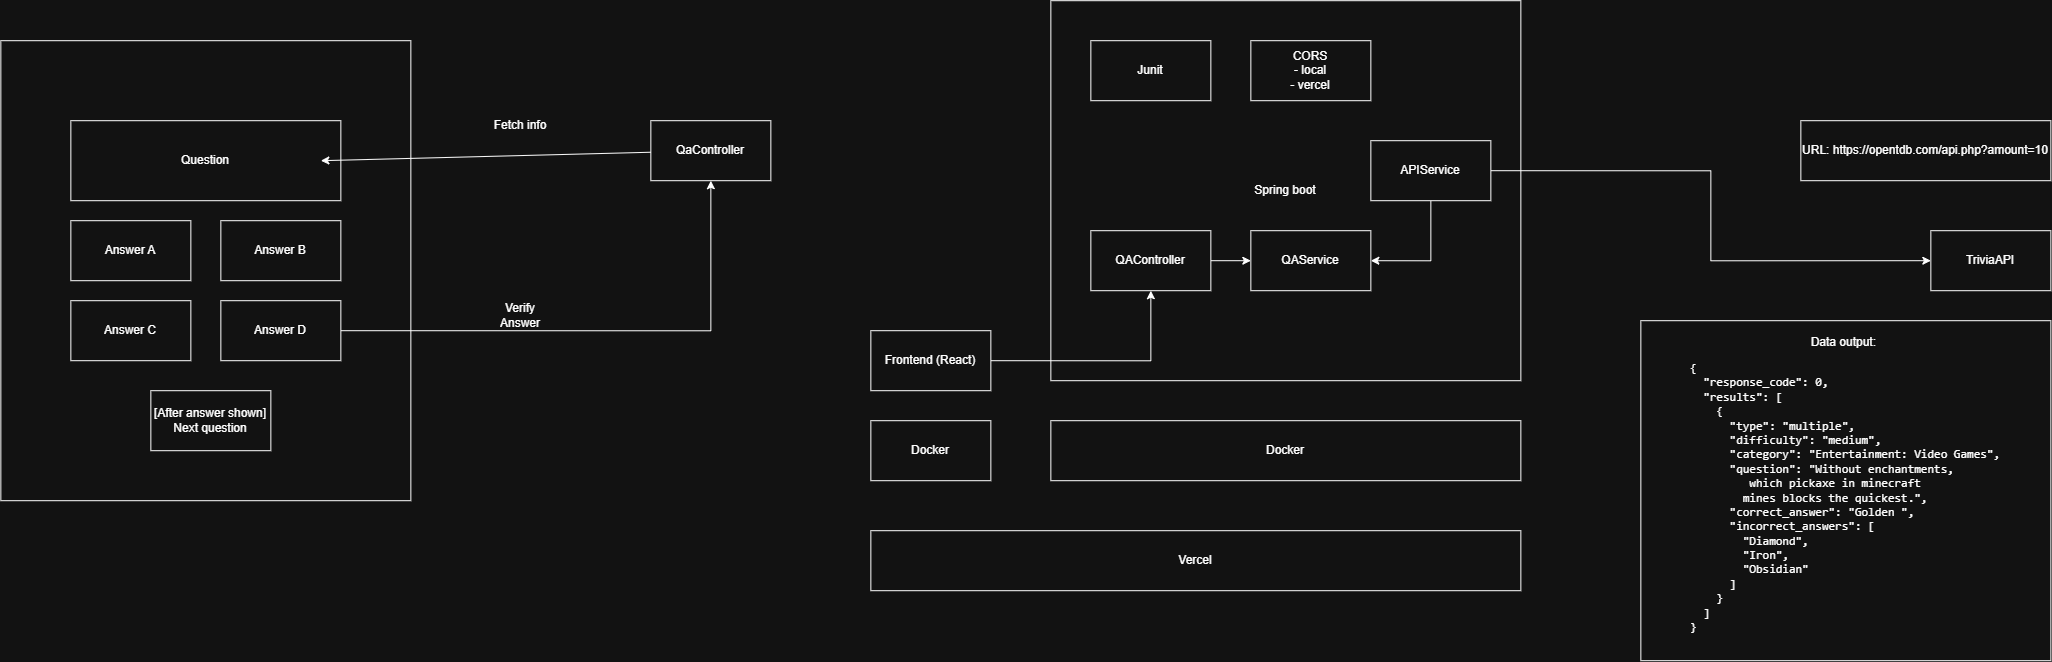

The diagram above was exported from draw.io. Its source (the exported page's mxGraphModel, read from the mxfile embedded in the PNG):
<mxGraphModel dx="3054" dy="2029" grid="1" gridSize="10" guides="1" tooltips="1" connect="1" arrows="1" fold="1" page="1" pageScale="1" pageWidth="850" pageHeight="1100" math="0" shadow="0">
  <root>
    <mxCell id="0" />
    <mxCell id="1" parent="0" />
    <mxCell id="swuKYcSg2zmFxMxLzJMX-1" parent="1" style="rounded=0;whiteSpace=wrap;html=1;" value="Spring boot" vertex="1">
      <mxGeometry height="380" width="470" x="220" y="180" as="geometry" />
    </mxCell>
    <mxCell id="swuKYcSg2zmFxMxLzJMX-8" edge="1" parent="1" source="swuKYcSg2zmFxMxLzJMX-2" style="edgeStyle=orthogonalEdgeStyle;rounded=0;orthogonalLoop=1;jettySize=auto;html=1;exitX=1;exitY=0.5;exitDx=0;exitDy=0;" target="swuKYcSg2zmFxMxLzJMX-4">
      <mxGeometry relative="1" as="geometry" />
    </mxCell>
    <mxCell id="swuKYcSg2zmFxMxLzJMX-2" parent="1" style="rounded=0;whiteSpace=wrap;html=1;" value="QAController" vertex="1">
      <mxGeometry height="60" width="120" x="260" y="410" as="geometry" />
    </mxCell>
    <mxCell id="swuKYcSg2zmFxMxLzJMX-4" parent="1" style="rounded=0;whiteSpace=wrap;html=1;" value="QAService" vertex="1">
      <mxGeometry height="60" width="120" x="420" y="410" as="geometry" />
    </mxCell>
    <mxCell id="swuKYcSg2zmFxMxLzJMX-5" parent="1" style="rounded=0;whiteSpace=wrap;html=1;" value="TriviaAPI" vertex="1">
      <mxGeometry height="60" width="120" x="1100" y="410" as="geometry" />
    </mxCell>
    <mxCell id="swuKYcSg2zmFxMxLzJMX-7" edge="1" parent="1" source="swuKYcSg2zmFxMxLzJMX-6" style="edgeStyle=orthogonalEdgeStyle;rounded=0;orthogonalLoop=1;jettySize=auto;html=1;exitX=1;exitY=0.5;exitDx=0;exitDy=0;" target="swuKYcSg2zmFxMxLzJMX-2">
      <mxGeometry relative="1" as="geometry" />
    </mxCell>
    <mxCell id="swuKYcSg2zmFxMxLzJMX-6" parent="1" style="rounded=0;whiteSpace=wrap;html=1;" value="Frontend (React)" vertex="1">
      <mxGeometry height="60" width="120" x="40" y="510" as="geometry" />
    </mxCell>
    <mxCell id="swuKYcSg2zmFxMxLzJMX-10" parent="1" style="rounded=0;whiteSpace=wrap;html=1;" value="Docker" vertex="1">
      <mxGeometry height="60" width="470" x="220" y="600" as="geometry" />
    </mxCell>
    <mxCell id="swuKYcSg2zmFxMxLzJMX-11" parent="1" style="rounded=0;whiteSpace=wrap;html=1;" value="Docker" vertex="1">
      <mxGeometry height="60" width="120" x="40" y="600" as="geometry" />
    </mxCell>
    <mxCell id="swuKYcSg2zmFxMxLzJMX-12" parent="1" style="rounded=0;whiteSpace=wrap;html=1;" value="Vercel" vertex="1">
      <mxGeometry height="60" width="650" x="40" y="710" as="geometry" />
    </mxCell>
    <mxCell id="swuKYcSg2zmFxMxLzJMX-13" parent="1" style="rounded=0;whiteSpace=wrap;html=1;" value="Junit" vertex="1">
      <mxGeometry height="60" width="120" x="260" y="220" as="geometry" />
    </mxCell>
    <mxCell id="swuKYcSg2zmFxMxLzJMX-14" parent="1" style="rounded=0;whiteSpace=wrap;html=1;" value="CORS&lt;div&gt;- local&lt;/div&gt;&lt;div&gt;- vercel&lt;/div&gt;" vertex="1">
      <mxGeometry height="60" width="120" x="420" y="220" as="geometry" />
    </mxCell>
    <mxCell id="swuKYcSg2zmFxMxLzJMX-15" parent="1" style="rounded=0;whiteSpace=wrap;html=1;" value="Data output:&amp;nbsp;&lt;div&gt;&lt;pre style=&quot;text-align: start;&quot;&gt;{&lt;br&gt;  &quot;response_code&quot;: 0,&lt;br&gt;  &quot;results&quot;: [&lt;br&gt;    {&lt;br&gt;      &quot;type&quot;: &quot;multiple&quot;,&lt;br&gt;      &quot;difficulty&quot;: &quot;medium&quot;,&lt;br&gt;      &quot;category&quot;: &quot;Entertainment: Video Games&quot;,&lt;br&gt;      &quot;question&quot;: &quot;Without enchantments,&lt;br&gt;&lt;span style=&quot;white-space: pre;&quot;&gt;&#09;&lt;/span&gt; which pickaxe in minecraft &lt;br&gt;&lt;span style=&quot;white-space: pre;&quot;&gt;&#09;&lt;/span&gt;mines blocks the quickest.&quot;,&lt;br&gt;      &quot;correct_answer&quot;: &quot;Golden &quot;,&lt;br&gt;      &quot;incorrect_answers&quot;: [&lt;br&gt;        &quot;Diamond&quot;,&lt;br&gt;        &quot;Iron&quot;,&lt;br&gt;        &quot;Obsidian&quot;&lt;br&gt;      ]&lt;br&gt;    }&lt;br&gt;  ]&lt;br&gt;}&lt;/pre&gt;&lt;/div&gt;" vertex="1">
      <mxGeometry height="340" width="410" x="810" y="500" as="geometry" />
    </mxCell>
    <mxCell id="swuKYcSg2zmFxMxLzJMX-16" parent="1" style="rounded=0;whiteSpace=wrap;html=1;" value="URL:&amp;nbsp;https://opentdb.com/api.php?amount=10" vertex="1">
      <mxGeometry height="60" width="250" x="970" y="300" as="geometry" />
    </mxCell>
    <mxCell id="swuKYcSg2zmFxMxLzJMX-17" parent="1" style="rounded=0;whiteSpace=wrap;html=1;" value="" vertex="1">
      <mxGeometry height="460" width="410" x="-830" y="220" as="geometry" />
    </mxCell>
    <mxCell id="swuKYcSg2zmFxMxLzJMX-18" parent="1" style="rounded=0;whiteSpace=wrap;html=1;" value="Question" vertex="1">
      <mxGeometry height="80" width="270" x="-760" y="300" as="geometry" />
    </mxCell>
    <mxCell id="swuKYcSg2zmFxMxLzJMX-19" parent="1" style="rounded=0;whiteSpace=wrap;html=1;" value="Answer A" vertex="1">
      <mxGeometry height="60" width="120" x="-760" y="400" as="geometry" />
    </mxCell>
    <mxCell id="swuKYcSg2zmFxMxLzJMX-20" parent="1" style="rounded=0;whiteSpace=wrap;html=1;" value="Answer B" vertex="1">
      <mxGeometry height="60" width="120" x="-610" y="400" as="geometry" />
    </mxCell>
    <mxCell id="swuKYcSg2zmFxMxLzJMX-21" parent="1" style="rounded=0;whiteSpace=wrap;html=1;" value="Answer C" vertex="1">
      <mxGeometry height="60" width="120" x="-760" y="480" as="geometry" />
    </mxCell>
    <mxCell id="swuKYcSg2zmFxMxLzJMX-27" edge="1" parent="1" source="swuKYcSg2zmFxMxLzJMX-22" style="edgeStyle=orthogonalEdgeStyle;rounded=0;orthogonalLoop=1;jettySize=auto;html=1;exitX=1;exitY=0.5;exitDx=0;exitDy=0;entryX=0.5;entryY=1;entryDx=0;entryDy=0;" target="swuKYcSg2zmFxMxLzJMX-24">
      <mxGeometry relative="1" as="geometry" />
    </mxCell>
    <mxCell id="swuKYcSg2zmFxMxLzJMX-22" parent="1" style="rounded=0;whiteSpace=wrap;html=1;" value="Answer D" vertex="1">
      <mxGeometry height="60" width="120" x="-610" y="480" as="geometry" />
    </mxCell>
    <mxCell id="swuKYcSg2zmFxMxLzJMX-23" parent="1" style="rounded=0;whiteSpace=wrap;html=1;" value="[After answer shown]&lt;div&gt;Next question&lt;/div&gt;" vertex="1">
      <mxGeometry height="60" width="120" x="-680" y="570" as="geometry" />
    </mxCell>
    <mxCell id="swuKYcSg2zmFxMxLzJMX-24" parent="1" style="rounded=0;whiteSpace=wrap;html=1;" value="QaController" vertex="1">
      <mxGeometry height="60" width="120" x="-180" y="300" as="geometry" />
    </mxCell>
    <mxCell id="swuKYcSg2zmFxMxLzJMX-25" edge="1" parent="1" source="swuKYcSg2zmFxMxLzJMX-24" style="endArrow=classic;html=1;rounded=0;entryX=0.926;entryY=0.5;entryDx=0;entryDy=0;entryPerimeter=0;" target="swuKYcSg2zmFxMxLzJMX-18" value="">
      <mxGeometry height="50" relative="1" width="50" as="geometry">
        <mxPoint x="-390" y="380" as="sourcePoint" />
        <mxPoint x="-340" y="330" as="targetPoint" />
      </mxGeometry>
    </mxCell>
    <mxCell id="swuKYcSg2zmFxMxLzJMX-26" parent="1" style="text;html=1;whiteSpace=wrap;strokeColor=none;fillColor=none;align=center;verticalAlign=middle;rounded=0;" value="Fetch info" vertex="1">
      <mxGeometry height="30" width="60" x="-340" y="290" as="geometry" />
    </mxCell>
    <mxCell id="swuKYcSg2zmFxMxLzJMX-28" parent="1" style="text;html=1;whiteSpace=wrap;strokeColor=none;fillColor=none;align=center;verticalAlign=middle;rounded=0;" value="Verify Answer" vertex="1">
      <mxGeometry height="30" width="60" x="-340" y="480" as="geometry" />
    </mxCell>
    <mxCell id="ElL_Mmx11FPDCZIYaHxM-2" edge="1" parent="1" source="ElL_Mmx11FPDCZIYaHxM-1" style="edgeStyle=orthogonalEdgeStyle;rounded=0;orthogonalLoop=1;jettySize=auto;html=1;exitX=0.5;exitY=1;exitDx=0;exitDy=0;entryX=1;entryY=0.5;entryDx=0;entryDy=0;" target="swuKYcSg2zmFxMxLzJMX-4">
      <mxGeometry relative="1" as="geometry" />
    </mxCell>
    <mxCell id="ElL_Mmx11FPDCZIYaHxM-3" edge="1" parent="1" source="ElL_Mmx11FPDCZIYaHxM-1" style="edgeStyle=orthogonalEdgeStyle;rounded=0;orthogonalLoop=1;jettySize=auto;html=1;exitX=1;exitY=0.5;exitDx=0;exitDy=0;entryX=0;entryY=0.5;entryDx=0;entryDy=0;" target="swuKYcSg2zmFxMxLzJMX-5">
      <mxGeometry relative="1" as="geometry" />
    </mxCell>
    <mxCell id="ElL_Mmx11FPDCZIYaHxM-1" parent="1" style="rounded=0;whiteSpace=wrap;html=1;" value="APIService" vertex="1">
      <mxGeometry height="60" width="120" x="540" y="320" as="geometry" />
    </mxCell>
  </root>
</mxGraphModel>